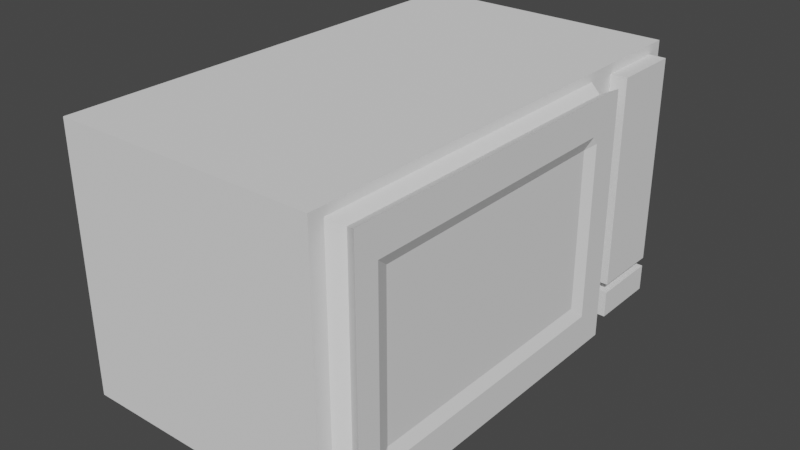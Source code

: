 # Source: microwave.blend  (saved by Blender 2.80.75; exported with 4.5.12 LTS)
import bpy
from mathutils import Matrix  # noqa: F401  (used for matrix-valued properties, if any)

bpy.ops.wm.read_factory_settings(use_empty=True)
scene = bpy.context.scene
scene.name = 'Scene'

# ---- collections
col_collection = bpy.data.collections.new('Collection'); scene.collection.children.link(col_collection)

# ---- world
world_world = bpy.data.worlds.new('World'); scene.world = world_world
world_world.use_nodes = True; world_world.node_tree.nodes.clear()
_N = world_world.node_tree.nodes; _L = world_world.node_tree.links
n0 = _N.new('ShaderNodeOutputWorld'); n0.name = 'World Output'; n0.location = (300, 300)
n1 = _N.new('ShaderNodeBackground'); n1.name = 'Background'; n1.location = (10, 300)
n1.inputs[0].default_value = (0.05088, 0.05088, 0.05088, 1.0)
_L.new(n1.outputs[0], n0.inputs[0])
n0.is_active_output = True
world_world.color = (0.05088, 0.05088, 0.05088)
world_world.use_sun_shadow = False
world_world.sun_shadow_jitter_overblur = 0.0

# ---- meshes
me_cube_007 = bpy.data.meshes.new('Cube.007')
me_cube_007.from_pydata([(-1.0, -1.0, -1.0), (-1.0, -1.0, 1.0), (-1.0, 1.0, -1.0), (-1.0, 1.0, 1.0), (1.0, -0.9359, -0.9359), (1.0, -0.9359, 0.9359), (1.0, 0.9272, -0.9272), (1.0, 0.9272, 0.9272), (-0.9798, 0.5361, -1.0), (-1.0, 0.5563, 1.0), (1.0, 0.4922, -0.9359), (1.0, 0.4922, 0.9359), (1.0, 0.6291, 0.9272), (1.0, -1.0, 1.0), (1.0, -1.0, -1.0), (1.0, 0.6291, -0.9272), (1.199, 0.4922, 0.9359), (1.199, -0.9359, 0.9359), (1.199, -0.9359, -0.9359), (1.199, 0.4922, -0.9359), (-0.9798, 0.4416, -1.0), (1.0, 0.4214, 1.0), (-1.0, 0.4214, 1.0), (0.9798, 0.4416, -1.0), (1.0, 0.3684, 0.9359), (1.0, 0.3684, -0.9359), (1.199, 0.3684, 0.9359), (1.199, 0.3684, -0.9359), (-1.0, -0.8911, -1.0), (1.0, -0.8911, 1.0), (1.0, -0.8359, 0.9359), (1.199, -0.8359, 0.9359), (-1.0, -0.8911, 1.0), (1.0, -0.8911, -1.0), (1.0, -0.8359, -0.9359), (1.199, -0.8359, -0.9359), (-1.0, -0.8508, 1.0), (0.9798, -0.8306, -1.0), (1.0, -0.799, -0.9359), (1.199, -0.799, -0.9359), (-0.9798, -0.8306, -1.0), (1.0, -0.8508, 1.0), (1.0, -0.799, 0.9359), (1.199, -0.799, 0.9359), (-1.0, 0.3947, 1.0), (1.0, 0.3947, -1.0), (1.0, 0.3439, -0.9359), (1.199, 0.3439, -0.9359), (-1.0, 0.3947, -1.0), (1.0, 0.3947, 1.0), (1.0, 0.3439, 0.9359), (1.199, 0.3439, 0.9359), (-1.0, -1.0, 0.732), (-1.0, 1.0, 0.732), (1.0, 0.9272, 0.732), (1.0, -1.0, 0.732), (1.0, 0.6291, 0.732), (-1.0, 0.5563, 0.732), (1.0, -0.9359, 0.6851), (1.0, 0.4922, 0.6851), (1.199, -0.9359, 0.6851), (1.199, 0.4922, 0.6851), (1.199, 0.3684, 0.6851), (-1.0, 0.4214, 0.732), (-1.0, -0.8911, 0.732), (1.199, -0.8359, 0.6851), (1.199, -0.799, 0.6851), (-1.0, -0.8508, 0.732), (1.199, 0.3439, 0.6851), (-1.0, 0.3947, 0.732), (-1.0, 1.0, 0.6672), (1.0, 0.9272, 0.6672), (1.0, -1.0, 0.6672), (1.0, 0.6291, 0.6672), (-1.0, 0.5563, 0.6672), (1.0, -0.9359, 0.6244), (1.0, 0.4922, 0.6244), (1.199, -0.9359, 0.6244), (1.199, 0.4922, 0.6244), (1.199, 0.3684, 0.6244), (-1.0, 0.4214, 0.6672), (-1.0, -0.8911, 0.6672), (1.199, -0.8359, 0.6244), (1.16, -0.7744, 0.5977), (-1.0, -0.8508, 0.6672), (1.16, 0.3193, 0.5977), (-1.0, 0.3947, 0.6672), (-1.0, -1.0, 0.6672), (-1.0, 1.0, -0.7254), (1.0, 0.9272, -0.7254), (1.0, -1.0, -0.7254), (1.0, 0.6291, -0.7254), (-1.0, 0.5563, -0.7254), (1.0, -0.9359, -0.6789), (1.0, 0.4922, -0.6789), (1.199, -0.9359, -0.6789), (1.199, 0.4922, -0.6789), (1.199, 0.3684, -0.6789), (-1.0, 0.4214, -0.7254), (-1.0, -0.8911, -0.7254), (1.199, -0.8359, -0.6789), (1.199, -0.799, -0.6789), (-1.0, -0.8508, -0.7254), (1.199, 0.3439, -0.6789), (-1.0, 0.3947, -0.7254), (-1.0, -1.0, -0.7254), (-1.0, -1.0, -0.6566), (-1.0, 1.0, -0.6566), (1.0, 0.9272, -0.6566), (1.0, -1.0, -0.6566), (1.0, 0.6291, -0.6566), (-1.0, 0.5563, -0.6566), (1.0, -0.9359, -0.6145), (1.0, 0.4922, -0.6145), (1.199, -0.9359, -0.6145), (1.199, 0.4922, -0.6145), (1.199, 0.3684, -0.6145), (-1.0, 0.4214, -0.6566), (-1.0, -0.8911, -0.6566), (1.199, -0.8359, -0.6145), (1.16, -0.7744, -0.5879), (-1.0, -0.8508, -0.6566), (1.16, 0.3193, -0.5879), (-1.0, 0.3947, -0.6566), (1.099, 0.4586, 0.8921), (1.099, 0.4586, -0.8919), (1.099, -0.9026, -0.8919), (1.099, -0.9026, 0.8921), (1.099, 0.3406, 0.8921), (1.099, 0.3406, -0.8919), (1.099, -0.8073, -0.8919), (1.099, -0.8073, 0.8921), (1.099, -0.7721, 0.8921), (1.099, -0.7721, -0.8919), (1.099, 0.3172, 0.8921), (1.099, 0.3172, -0.8919), (1.099, -0.9026, 0.653), (1.099, 0.4586, 0.653), (1.099, 0.4586, 0.5952), (1.099, -0.9026, 0.5952), (1.099, 0.4586, -0.647), (1.099, -0.9026, -0.647), (1.099, -0.9026, -0.5857), (1.099, 0.4586, -0.5857), (1.0, 1.0, -0.7254), (1.0, 1.0, -1.0), (0.9798, 0.5361, -1.0), (1.0, 1.0, 1.0), (1.0, 0.5563, 1.0), (1.0, 0.5563, -0.7254), (1.0, 1.0, 0.732), (1.0, 0.5563, 0.732), (1.0, 1.0, 0.6672), (1.0, 0.5563, 0.6672), (1.0, 1.0, -0.6566), (1.0, 0.5563, -0.6566), (1.126, 0.9272, 0.732), (1.126, 0.6291, 0.732), (1.126, 0.9272, 0.6672), (1.126, 0.6291, 0.6672), (1.126, 0.9272, -0.7254), (1.126, 0.6291, -0.7254), (1.126, 0.9272, -0.6566), (1.126, 0.6291, -0.6566), (1.126, 0.9272, -0.9272), (1.126, 0.6291, -0.9272), (1.126, 0.9272, 0.9272), (1.126, 0.6291, 0.9272), (-0.9798, -0.7313, -1.0), (1.0, -0.7111, 1.0), (1.0, -0.6708, 0.9359), (1.199, -0.6708, 0.9359), (-1.0, -0.7111, 1.0), (0.9798, -0.7313, -1.0), (1.0, -0.6708, -0.9359), (1.199, -0.6708, -0.9359), (-1.0, -0.7111, 0.732), (1.199, -0.6708, 0.6851), (1.16, -0.6518, 0.5977), (-1.0, -0.7111, 0.6672), (-1.0, -0.7111, -0.7254), (1.199, -0.6708, -0.6789), (-1.0, -0.7111, -0.6566), (1.16, -0.6518, -0.5879), (1.099, -0.65, -0.8919), (1.099, -0.65, 0.8921), (1.0, 0.4214, -1.0), (1.0, 0.5563, -1.0), (-1.0, 0.5563, -1.0), (-1.0, 0.4214, -1.0), (-1.0, -0.7111, -1.0), (-1.0, -0.8508, -1.0), (1.0, -0.8508, -1.0), (1.0, -0.7111, -1.0), (0.9798, 0.4416, -1.125), (0.9798, 0.5361, -1.125), (-0.9798, 0.5361, -1.125), (-0.9798, 0.4416, -1.125), (-0.9798, -0.7313, -1.125), (-0.9798, -0.8306, -1.125), (0.9798, -0.8306, -1.125), (0.9798, -0.7313, -1.125)], [], [(57, 9, 3, 53), (53, 3, 147, 150), (137, 124, 16, 61), (55, 13, 1, 52), (28, 33, 14, 0), (29, 32, 1, 13), (147, 3, 9, 148), (2, 145, 187, 188), (108, 71, 158, 162), (63, 22, 9, 57), (24, 11, 148, 21), (58, 5, 13, 55), (34, 4, 14, 33), (94, 10, 187, 149), (65, 31, 17, 60), (141, 126, 18, 95), (129, 125, 19, 27), (131, 127, 17, 31), (124, 128, 26, 16), (135, 129, 27, 47), (61, 16, 26, 62), (10, 25, 186, 187), (50, 24, 21, 49), (69, 44, 22, 63), (148, 9, 22, 21), (146, 23, 194, 195), (52, 1, 32, 64), (5, 30, 29, 13), (126, 130, 35, 18), (132, 131, 31, 43), (66, 43, 31, 65), (38, 34, 33, 192), (41, 36, 32, 29), (191, 192, 33, 28), (20, 8, 196, 197), (169, 172, 36, 41), (174, 38, 192, 193), (177, 171, 43, 66), (185, 132, 43, 171), (64, 32, 36, 67), (30, 42, 41, 29), (130, 133, 39, 35), (128, 134, 51, 26), (62, 26, 51, 68), (25, 46, 45, 186), (21, 22, 44, 49), (189, 186, 45, 48), (176, 172, 44, 69), (170, 50, 49, 169), (184, 135, 47, 175), (179, 176, 69, 86), (79, 62, 68, 85), (81, 64, 67, 84), (178, 177, 66, 83), (83, 66, 65, 82), (87, 52, 64, 81), (86, 69, 63, 80), (78, 61, 62, 79), (127, 136, 60, 17), (82, 65, 60, 77), (11, 59, 151, 148), (75, 58, 55, 72), (80, 63, 57, 74), (91, 15, 165, 161), (72, 55, 52, 87), (138, 137, 61, 78), (70, 53, 150, 152), (74, 57, 53, 70), (111, 74, 70, 107), (107, 70, 152, 154), (143, 138, 78, 115), (109, 72, 87, 106), (110, 108, 162, 163), (117, 80, 74, 111), (112, 75, 72, 109), (119, 82, 77, 114), (115, 78, 79, 116), (123, 86, 80, 117), (106, 87, 81, 118), (120, 83, 82, 119), (183, 178, 83, 120), (118, 81, 84, 121), (116, 79, 85, 122), (182, 179, 86, 123), (136, 139, 77, 60), (59, 76, 153, 151), (190, 180, 104, 48), (27, 97, 103, 47), (28, 99, 102, 191), (175, 181, 101, 39), (39, 101, 100, 35), (0, 105, 99, 28), (48, 104, 98, 189), (19, 96, 97, 27), (35, 100, 95, 18), (4, 93, 90, 14), (189, 98, 92, 188), (71, 54, 156, 158), (14, 90, 105, 0), (125, 140, 96, 19), (2, 88, 144, 145), (188, 92, 88, 2), (142, 141, 95, 114), (113, 94, 149, 155), (76, 113, 155, 153), (139, 142, 114, 77), (180, 182, 123, 104), (97, 116, 122, 103), (99, 118, 121, 102), (181, 183, 120, 101), (101, 120, 119, 100), (105, 106, 118, 99), (104, 123, 117, 98), (96, 115, 116, 97), (100, 119, 114, 95), (93, 112, 109, 90), (98, 117, 111, 92), (89, 108, 110, 91), (90, 109, 106, 105), (140, 143, 115, 96), (88, 107, 154, 144), (92, 111, 107, 88), (94, 113, 143, 140), (75, 112, 142, 139), (112, 93, 141, 142), (10, 94, 140, 125), (58, 75, 139, 136), (113, 76, 138, 143), (76, 59, 137, 138), (5, 58, 136, 127), (174, 46, 135, 184), (24, 50, 134, 128), (34, 38, 133, 130), (170, 42, 132, 185), (42, 30, 131, 132), (4, 34, 130, 126), (46, 25, 129, 135), (11, 24, 128, 124), (30, 5, 127, 131), (25, 10, 125, 129), (93, 4, 126, 141), (59, 11, 124, 137), (89, 6, 145, 144), (6, 15, 187, 145), (12, 7, 147, 148), (15, 91, 149, 187), (7, 54, 150, 147), (56, 12, 148, 151), (54, 71, 152, 150), (73, 56, 151, 153), (108, 89, 144, 154), (91, 110, 155, 149), (71, 108, 154, 152), (110, 73, 153, 155), (156, 166, 167, 157), (158, 156, 157, 159), (162, 158, 159, 163), (164, 160, 161, 165), (6, 89, 160, 164), (56, 73, 159, 157), (54, 7, 166, 156), (73, 110, 163, 159), (15, 6, 164, 165), (12, 56, 157, 167), (7, 12, 167, 166), (89, 91, 161, 160), (50, 170, 185, 134), (38, 174, 184, 133), (103, 122, 183, 181), (102, 121, 182, 180), (47, 103, 181, 175), (191, 102, 180, 190), (121, 84, 179, 182), (122, 85, 178, 183), (85, 68, 177, 178), (84, 67, 176, 179), (133, 184, 175, 39), (42, 170, 169, 41), (67, 36, 172, 176), (134, 185, 171, 51), (68, 51, 171, 177), (46, 174, 193, 45), (49, 44, 172, 169), (48, 45, 193, 190), (23, 146, 187, 186), (146, 8, 188, 187), (8, 20, 189, 188), (20, 23, 186, 189), (168, 40, 191, 190), (40, 37, 192, 191), (37, 173, 193, 192), (173, 168, 190, 193), (196, 195, 194, 197), (198, 201, 200, 199), (168, 173, 201, 198), (37, 40, 199, 200), (23, 20, 197, 194), (8, 146, 195, 196), (173, 37, 200, 201), (40, 168, 198, 199)])
_uv = me_cube_007.uv_layers.new(name='UVMap')
_uv.uv.foreach_set('vector', [0.5915, 0.1945, 0.625, 0.1945, 0.625, 0.25, 0.5915, 0.25, 0.5915, 0.25, 0.625, 0.25, 0.625, 0.5, 0.5915, 0.5, 0.5856, 0.5635, 0.617, 0.5635, 0.617, 0.5635, 0.5856, 0.5635, 0.5915, 0.75, 0.625, 0.75, 0.625, 1.0, 0.5915, 1.0, 0.125, 0.7364, 0.375, 0.7364, 0.375, 0.75, 0.125, 0.75, 0.625, 0.7364, 0.875, 0.7364, 0.875, 0.75, 0.625, 0.75, 0.625, 0.5, 0.875, 0.5, 0.875, 0.5555, 0.625, 0.5555, 0.125, 0.5, 0.375, 0.5, 0.375, 0.5555, 0.125, 0.5555, 0.4179, 0.5091, 0.5834, 0.5091, 0.5834, 0.5091, 0.4179, 0.5091, 0.5915, 0.1777, 0.625, 0.1777, 0.625, 0.1945, 0.5915, 0.1945, 0.617, 0.5789, 0.617, 0.5635, 0.625, 0.5555, 0.625, 0.5723, 0.5856, 0.742, 0.617, 0.742, 0.625, 0.75, 0.5915, 0.75, 0.383, 0.7295, 0.383, 0.742, 0.375, 0.75, 0.375, 0.7364, 0.4151, 0.5635, 0.383, 0.5635, 0.375, 0.5555, 0.4093, 0.5555, 0.5856, 0.7295, 0.617, 0.7295, 0.617, 0.742, 0.5856, 0.742, 0.4151, 0.742, 0.383, 0.742, 0.383, 0.742, 0.4151, 0.742, 0.383, 0.5789, 0.383, 0.5635, 0.383, 0.5635, 0.383, 0.5789, 0.617, 0.7295, 0.617, 0.742, 0.617, 0.742, 0.617, 0.7295, 0.617, 0.5635, 0.617, 0.5789, 0.617, 0.5789, 0.617, 0.5635, 0.383, 0.582, 0.383, 0.5789, 0.383, 0.5789, 0.383, 0.582, 0.5856, 0.5635, 0.617, 0.5635, 0.617, 0.5789, 0.5856, 0.5789, 0.383, 0.5635, 0.383, 0.5789, 0.375, 0.5723, 0.375, 0.5555, 0.617, 0.582, 0.617, 0.5789, 0.625, 0.5723, 0.625, 0.5757, 0.5915, 0.1743, 0.625, 0.1743, 0.625, 0.1777, 0.5915, 0.1777, 0.625, 0.5555, 0.875, 0.5555, 0.875, 0.5723, 0.625, 0.5723, 0.3725, 0.558, 0.3725, 0.5698, 0.3725, 0.5698, 0.3725, 0.558, 0.5915, 0.0, 0.625, 0.0, 0.625, 0.01362, 0.5915, 0.01362, 0.617, 0.742, 0.617, 0.7295, 0.625, 0.7364, 0.625, 0.75, 0.383, 0.742, 0.383, 0.7295, 0.383, 0.7295, 0.383, 0.742, 0.617, 0.7249, 0.617, 0.7295, 0.617, 0.7295, 0.617, 0.7249, 0.5856, 0.7249, 0.617, 0.7249, 0.617, 0.7295, 0.5856, 0.7295, 0.383, 0.7249, 0.383, 0.7295, 0.375, 0.7364, 0.375, 0.7313, 0.625, 0.7313, 0.875, 0.7313, 0.875, 0.7364, 0.625, 0.7364, 0.125, 0.7313, 0.375, 0.7313, 0.375, 0.7364, 0.125, 0.7364, 0.1275, 0.5698, 0.1275, 0.558, 0.1275, 0.558, 0.1275, 0.5698, 0.625, 0.7139, 0.875, 0.7139, 0.875, 0.7313, 0.625, 0.7313, 0.383, 0.7089, 0.383, 0.7249, 0.375, 0.7313, 0.375, 0.7139, 0.5856, 0.7089, 0.617, 0.7089, 0.617, 0.7249, 0.5856, 0.7249, 0.617, 0.7089, 0.617, 0.7249, 0.617, 0.7249, 0.617, 0.7089, 0.5915, 0.01362, 0.625, 0.01362, 0.625, 0.01865, 0.5915, 0.01865, 0.617, 0.7295, 0.617, 0.7249, 0.625, 0.7313, 0.625, 0.7364, 0.383, 0.7295, 0.383, 0.7249, 0.383, 0.7249, 0.383, 0.7295, 0.617, 0.5789, 0.617, 0.582, 0.617, 0.582, 0.617, 0.5789, 0.5856, 0.5789, 0.617, 0.5789, 0.617, 0.582, 0.5856, 0.582, 0.383, 0.5789, 0.383, 0.582, 0.375, 0.5757, 0.375, 0.5723, 0.625, 0.5723, 0.875, 0.5723, 0.875, 0.5757, 0.625, 0.5757, 0.125, 0.5723, 0.375, 0.5723, 0.375, 0.5757, 0.125, 0.5757, 0.5915, 0.03611, 0.625, 0.03611, 0.625, 0.1743, 0.5915, 0.1743, 0.617, 0.7089, 0.617, 0.582, 0.625, 0.5757, 0.625, 0.7139, 0.383, 0.7089, 0.383, 0.582, 0.383, 0.582, 0.383, 0.7089, 0.5834, 0.03611, 0.5915, 0.03611, 0.5915, 0.1743, 0.5834, 0.1743, 0.578, 0.5789, 0.5856, 0.5789, 0.5856, 0.582, 0.578, 0.582, 0.5834, 0.01362, 0.5915, 0.01362, 0.5915, 0.01865, 0.5834, 0.01865, 0.578, 0.7089, 0.5856, 0.7089, 0.5856, 0.7249, 0.578, 0.7249, 0.578, 0.7249, 0.5856, 0.7249, 0.5856, 0.7295, 0.578, 0.7295, 0.5834, 0.0, 0.5915, 0.0, 0.5915, 0.01362, 0.5834, 0.01362, 0.5834, 0.1743, 0.5915, 0.1743, 0.5915, 0.1777, 0.5834, 0.1777, 0.578, 0.5635, 0.5856, 0.5635, 0.5856, 0.5789, 0.578, 0.5789, 0.617, 0.742, 0.5856, 0.742, 0.5856, 0.742, 0.617, 0.742, 0.578, 0.7295, 0.5856, 0.7295, 0.5856, 0.742, 0.578, 0.742, 0.617, 0.5635, 0.5856, 0.5635, 0.5915, 0.5555, 0.625, 0.5555, 0.578, 0.742, 0.5856, 0.742, 0.5915, 0.75, 0.5834, 0.75, 0.5834, 0.1777, 0.5915, 0.1777, 0.5915, 0.1945, 0.5834, 0.1945, 0.4093, 0.5464, 0.3841, 0.5464, 0.3841, 0.5464, 0.4093, 0.5464, 0.5834, 0.75, 0.5915, 0.75, 0.5915, 1.0, 0.5834, 1.0, 0.578, 0.5635, 0.5856, 0.5635, 0.5856, 0.5635, 0.578, 0.5635, 0.5834, 0.25, 0.5915, 0.25, 0.5915, 0.5, 0.5834, 0.5, 0.5834, 0.1945, 0.5915, 0.1945, 0.5915, 0.25, 0.5834, 0.25, 0.4179, 0.1945, 0.5834, 0.1945, 0.5834, 0.25, 0.4179, 0.25, 0.4179, 0.25, 0.5834, 0.25, 0.5834, 0.5, 0.4179, 0.5, 0.4232, 0.5635, 0.578, 0.5635, 0.578, 0.5635, 0.4232, 0.5635, 0.4179, 0.75, 0.5834, 0.75, 0.5834, 1.0, 0.4179, 1.0, 0.4179, 0.5464, 0.4179, 0.5091, 0.4179, 0.5091, 0.4179, 0.5464, 0.4179, 0.1777, 0.5834, 0.1777, 0.5834, 0.1945, 0.4179, 0.1945, 0.4232, 0.742, 0.578, 0.742, 0.5834, 0.75, 0.4179, 0.75, 0.4232, 0.7295, 0.578, 0.7295, 0.578, 0.742, 0.4232, 0.742, 0.4232, 0.5635, 0.578, 0.5635, 0.578, 0.5789, 0.4232, 0.5789, 0.4179, 0.1743, 0.5834, 0.1743, 0.5834, 0.1777, 0.4179, 0.1777, 0.4179, 0.0, 0.5834, 0.0, 0.5834, 0.01362, 0.4179, 0.01362, 0.4232, 0.7249, 0.578, 0.7249, 0.578, 0.7295, 0.4232, 0.7295, 0.4232, 0.7089, 0.578, 0.7089, 0.578, 0.7249, 0.4232, 0.7249, 0.4179, 0.01362, 0.5834, 0.01362, 0.5834, 0.01865, 0.4179, 0.01865, 0.4232, 0.5789, 0.578, 0.5789, 0.578, 0.582, 0.4232, 0.582, 0.4179, 0.03611, 0.5834, 0.03611, 0.5834, 0.1743, 0.4179, 0.1743, 0.5856, 0.742, 0.578, 0.742, 0.578, 0.742, 0.5856, 0.742, 0.5856, 0.5635, 0.578, 0.5635, 0.5834, 0.5555, 0.5915, 0.5555, 0.375, 0.03611, 0.4093, 0.03611, 0.4093, 0.1743, 0.375, 0.1743, 0.383, 0.5789, 0.4151, 0.5789, 0.4151, 0.582, 0.383, 0.582, 0.375, 0.01362, 0.4093, 0.01362, 0.4093, 0.01865, 0.375, 0.01865, 0.383, 0.7089, 0.4151, 0.7089, 0.4151, 0.7249, 0.383, 0.7249, 0.383, 0.7249, 0.4151, 0.7249, 0.4151, 0.7295, 0.383, 0.7295, 0.375, 0.0, 0.4093, 0.0, 0.4093, 0.01362, 0.375, 0.01362, 0.375, 0.1743, 0.4093, 0.1743, 0.4093, 0.1777, 0.375, 0.1777, 0.383, 0.5635, 0.4151, 0.5635, 0.4151, 0.5789, 0.383, 0.5789, 0.383, 0.7295, 0.4151, 0.7295, 0.4151, 0.742, 0.383, 0.742, 0.383, 0.742, 0.4151, 0.742, 0.4093, 0.75, 0.375, 0.75, 0.375, 0.1777, 0.4093, 0.1777, 0.4093, 0.1945, 0.375, 0.1945, 0.5834, 0.5091, 0.5915, 0.5091, 0.5915, 0.5091, 0.5834, 0.5091, 0.375, 0.75, 0.4093, 0.75, 0.4093, 1.0, 0.375, 1.0, 0.383, 0.5635, 0.4151, 0.5635, 0.4151, 0.5635, 0.383, 0.5635, 0.375, 0.25, 0.4093, 0.25, 0.4093, 0.5, 0.375, 0.5, 0.375, 0.1945, 0.4093, 0.1945, 0.4093, 0.25, 0.375, 0.25, 0.4232, 0.742, 0.4151, 0.742, 0.4151, 0.742, 0.4232, 0.742, 0.4232, 0.5635, 0.4151, 0.5635, 0.4093, 0.5555, 0.4179, 0.5555, 0.578, 0.5635, 0.4232, 0.5635, 0.4179, 0.5555, 0.5834, 0.5555, 0.578, 0.742, 0.4232, 0.742, 0.4232, 0.742, 0.578, 0.742, 0.4093, 0.03611, 0.4179, 0.03611, 0.4179, 0.1743, 0.4093, 0.1743, 0.4151, 0.5789, 0.4232, 0.5789, 0.4232, 0.582, 0.4151, 0.582, 0.4093, 0.01362, 0.4179, 0.01362, 0.4179, 0.01865, 0.4093, 0.01865, 0.4151, 0.7089, 0.4232, 0.7089, 0.4232, 0.7249, 0.4151, 0.7249, 0.4151, 0.7249, 0.4232, 0.7249, 0.4232, 0.7295, 0.4151, 0.7295, 0.4093, 0.0, 0.4179, 0.0, 0.4179, 0.01362, 0.4093, 0.01362, 0.4093, 0.1743, 0.4179, 0.1743, 0.4179, 0.1777, 0.4093, 0.1777, 0.4151, 0.5635, 0.4232, 0.5635, 0.4232, 0.5789, 0.4151, 0.5789, 0.4151, 0.7295, 0.4232, 0.7295, 0.4232, 0.742, 0.4151, 0.742, 0.4151, 0.742, 0.4232, 0.742, 0.4179, 0.75, 0.4093, 0.75, 0.4093, 0.1777, 0.4179, 0.1777, 0.4179, 0.1945, 0.4093, 0.1945, 0.4093, 0.5091, 0.4179, 0.5091, 0.4179, 0.5464, 0.4093, 0.5464, 0.4093, 0.75, 0.4179, 0.75, 0.4179, 1.0, 0.4093, 1.0, 0.4151, 0.5635, 0.4232, 0.5635, 0.4232, 0.5635, 0.4151, 0.5635, 0.4093, 0.25, 0.4179, 0.25, 0.4179, 0.5, 0.4093, 0.5, 0.4093, 0.1945, 0.4179, 0.1945, 0.4179, 0.25, 0.4093, 0.25, 0.4151, 0.5635, 0.4232, 0.5635, 0.4232, 0.5635, 0.4151, 0.5635, 0.578, 0.742, 0.4232, 0.742, 0.4232, 0.742, 0.578, 0.742, 0.4232, 0.742, 0.4151, 0.742, 0.4151, 0.742, 0.4232, 0.742, 0.383, 0.5635, 0.4151, 0.5635, 0.4151, 0.5635, 0.383, 0.5635, 0.5856, 0.742, 0.578, 0.742, 0.578, 0.742, 0.5856, 0.742, 0.4232, 0.5635, 0.578, 0.5635, 0.578, 0.5635, 0.4232, 0.5635, 0.578, 0.5635, 0.5856, 0.5635, 0.5856, 0.5635, 0.578, 0.5635, 0.617, 0.742, 0.5856, 0.742, 0.5856, 0.742, 0.617, 0.742, 0.383, 0.7089, 0.383, 0.582, 0.383, 0.582, 0.383, 0.7089, 0.617, 0.5789, 0.617, 0.582, 0.617, 0.582, 0.617, 0.5789, 0.383, 0.7295, 0.383, 0.7249, 0.383, 0.7249, 0.383, 0.7295, 0.617, 0.7089, 0.617, 0.7249, 0.617, 0.7249, 0.617, 0.7089, 0.617, 0.7249, 0.617, 0.7295, 0.617, 0.7295, 0.617, 0.7249, 0.383, 0.742, 0.383, 0.7295, 0.383, 0.7295, 0.383, 0.742, 0.383, 0.582, 0.383, 0.5789, 0.383, 0.5789, 0.383, 0.582, 0.617, 0.5635, 0.617, 0.5789, 0.617, 0.5789, 0.617, 0.5635, 0.617, 0.7295, 0.617, 0.742, 0.617, 0.742, 0.617, 0.7295, 0.383, 0.5789, 0.383, 0.5635, 0.383, 0.5635, 0.383, 0.5789, 0.4151, 0.742, 0.383, 0.742, 0.383, 0.742, 0.4151, 0.742, 0.5856, 0.5635, 0.617, 0.5635, 0.617, 0.5635, 0.5856, 0.5635, 0.4093, 0.5091, 0.3841, 0.5091, 0.375, 0.5, 0.4093, 0.5, 0.3841, 0.5091, 0.3841, 0.5464, 0.375, 0.5555, 0.375, 0.5, 0.6159, 0.5464, 0.6159, 0.5091, 0.625, 0.5, 0.625, 0.5555, 0.3841, 0.5464, 0.4093, 0.5464, 0.4093, 0.5555, 0.375, 0.5555, 0.6159, 0.5091, 0.5915, 0.5091, 0.5915, 0.5, 0.625, 0.5, 0.5915, 0.5464, 0.6159, 0.5464, 0.625, 0.5555, 0.5915, 0.5555, 0.5915, 0.5091, 0.5834, 0.5091, 0.5834, 0.5, 0.5915, 0.5, 0.5834, 0.5464, 0.5915, 0.5464, 0.5915, 0.5555, 0.5834, 0.5555, 0.4179, 0.5091, 0.4093, 0.5091, 0.4093, 0.5, 0.4179, 0.5, 0.4093, 0.5464, 0.4179, 0.5464, 0.4179, 0.5555, 0.4093, 0.5555, 0.5834, 0.5091, 0.4179, 0.5091, 0.4179, 0.5, 0.5834, 0.5, 0.4179, 0.5464, 0.5834, 0.5464, 0.5834, 0.5555, 0.4179, 0.5555, 0.5915, 0.5091, 0.6159, 0.5091, 0.6159, 0.5464, 0.5915, 0.5464, 0.5834, 0.5091, 0.5915, 0.5091, 0.5915, 0.5464, 0.5834, 0.5464, 0.4179, 0.5091, 0.5834, 0.5091, 0.5834, 0.5464, 0.4179, 0.5464, 0.3841, 0.5091, 0.4093, 0.5091, 0.4093, 0.5464, 0.3841, 0.5464, 0.3841, 0.5091, 0.4093, 0.5091, 0.4093, 0.5091, 0.3841, 0.5091, 0.5915, 0.5464, 0.5834, 0.5464, 0.5834, 0.5464, 0.5915, 0.5464, 0.5915, 0.5091, 0.6159, 0.5091, 0.6159, 0.5091, 0.5915, 0.5091, 0.5834, 0.5464, 0.4179, 0.5464, 0.4179, 0.5464, 0.5834, 0.5464, 0.3841, 0.5464, 0.3841, 0.5091, 0.3841, 0.5091, 0.3841, 0.5464, 0.6159, 0.5464, 0.5915, 0.5464, 0.5915, 0.5464, 0.6159, 0.5464, 0.6159, 0.5091, 0.6159, 0.5464, 0.6159, 0.5464, 0.6159, 0.5091, 0.4093, 0.5091, 0.4093, 0.5464, 0.4093, 0.5464, 0.4093, 0.5091, 0.617, 0.582, 0.617, 0.7089, 0.617, 0.7089, 0.617, 0.582, 0.383, 0.7249, 0.383, 0.7089, 0.383, 0.7089, 0.383, 0.7249, 0.4151, 0.582, 0.4232, 0.582, 0.4232, 0.7089, 0.4151, 0.7089, 0.4093, 0.01865, 0.4179, 0.01865, 0.4179, 0.03611, 0.4093, 0.03611, 0.383, 0.582, 0.4151, 0.582, 0.4151, 0.7089, 0.383, 0.7089, 0.375, 0.01865, 0.4093, 0.01865, 0.4093, 0.03611, 0.375, 0.03611, 0.4179, 0.01865, 0.5834, 0.01865, 0.5834, 0.03611, 0.4179, 0.03611, 0.4232, 0.582, 0.578, 0.582, 0.578, 0.7089, 0.4232, 0.7089, 0.578, 0.582, 0.5856, 0.582, 0.5856, 0.7089, 0.578, 0.7089, 0.5834, 0.01865, 0.5915, 0.01865, 0.5915, 0.03611, 0.5834, 0.03611, 0.383, 0.7249, 0.383, 0.7089, 0.383, 0.7089, 0.383, 0.7249, 0.617, 0.7249, 0.617, 0.7089, 0.625, 0.7139, 0.625, 0.7313, 0.5915, 0.01865, 0.625, 0.01865, 0.625, 0.03611, 0.5915, 0.03611, 0.617, 0.582, 0.617, 0.7089, 0.617, 0.7089, 0.617, 0.582, 0.5856, 0.582, 0.617, 0.582, 0.617, 0.7089, 0.5856, 0.7089, 0.383, 0.582, 0.383, 0.7089, 0.375, 0.7139, 0.375, 0.5757, 0.625, 0.5757, 0.875, 0.5757, 0.875, 0.7139, 0.625, 0.7139, 0.125, 0.5757, 0.375, 0.5757, 0.375, 0.7139, 0.125, 0.7139, 0.3725, 0.5698, 0.3725, 0.558, 0.375, 0.5555, 0.375, 0.5723, 0.3725, 0.558, 0.1275, 0.558, 0.125, 0.5555, 0.375, 0.5555, 0.1275, 0.558, 0.1275, 0.5698, 0.125, 0.5723, 0.125, 0.5555, 0.1275, 0.5698, 0.3725, 0.5698, 0.375, 0.5723, 0.125, 0.5723, 0.1275, 0.7164, 0.1275, 0.7288, 0.125, 0.7313, 0.125, 0.7139, 0.1275, 0.7288, 0.3725, 0.7288, 0.375, 0.7313, 0.125, 0.7313, 0.3725, 0.7288, 0.3725, 0.7164, 0.375, 0.7139, 0.375, 0.7313, 0.3725, 0.7164, 0.1275, 0.7164, 0.125, 0.7139, 0.375, 0.7139, 0.1275, 0.558, 0.3725, 0.558, 0.3725, 0.5698, 0.1275, 0.5698, 0.1275, 0.7164, 0.3725, 0.7164, 0.3725, 0.7288, 0.1275, 0.7288, 0.1275, 0.7164, 0.3725, 0.7164, 0.3725, 0.7164, 0.1275, 0.7164, 0.3725, 0.7288, 0.1275, 0.7288, 0.1275, 0.7288, 0.3725, 0.7288, 0.3725, 0.5698, 0.1275, 0.5698, 0.1275, 0.5698, 0.3725, 0.5698, 0.1275, 0.558, 0.3725, 0.558, 0.3725, 0.558, 0.1275, 0.558, 0.3725, 0.7164, 0.3725, 0.7288, 0.3725, 0.7288, 0.3725, 0.7164, 0.1275, 0.7288, 0.1275, 0.7164, 0.1275, 0.7164, 0.1275, 0.7288])
me_cube_007.use_remesh_preserve_volume = False
me_cube_007.use_remesh_preserve_attributes = False
me_cube_007.use_mirror_vertex_groups = False
me_cube_007.update()

# ---- objects
ob_microwave = bpy.data.objects.new('microwave', me_cube_007)

# ---- transforms, parenting, visibility, modifiers, constraints
ob_microwave.location = (0.0, 0.0, 0.0)
ob_microwave.scale = (0.4899, 0.8751, 0.4899)
ob_microwave.lineart.crease_threshold = 0.0

# ---- collection membership
col_collection.objects.link(ob_microwave)

# ---- scene / render settings (as saved in the file)
scene.frame_start = 1; scene.frame_end = 250; scene.frame_set(1)
scene.render.engine = 'BLENDER_EEVEE_NEXT'
scene.cycles.use_denoising = False
scene.cycles.samples = 128
scene.cycles.sampling_pattern = 'TABULATED_SOBOL'
scene.cycles.use_adaptive_sampling = False
scene.cycles.use_light_tree = False
scene.view_settings.view_transform = 'Filmic'
bpy.context.view_layer.update()

# ---- added for rendering (the .blend has no active camera and no usable light): camera, sun
cam_auto = bpy.data.cameras.new('AutoCamera')
cam_auto.lens = 50.0
cam_auto.sensor_width = 36.0
cam_auto.clip_end = 1000.0
ob_auto_camera = bpy.data.objects.new('AutoCamera', cam_auto)
scene.collection.objects.link(ob_auto_camera)
ob_auto_camera.location = (2.18012, -2.55766, 1.67451)
ob_auto_camera.rotation_euler = (1.09748, -7.21219e-08, 0.694738)
scene.camera = ob_auto_camera
light_auto_sun = bpy.data.lights.new('AutoSun', 'SUN')
light_auto_sun.energy = 3.0
light_auto_sun.angle = 0.0523599
ob_auto_sun = bpy.data.objects.new('AutoSun', light_auto_sun)
scene.collection.objects.link(ob_auto_sun)
ob_auto_sun.rotation_euler = (0.872665, 0.174533, 0.523599)
bpy.context.view_layer.update()
